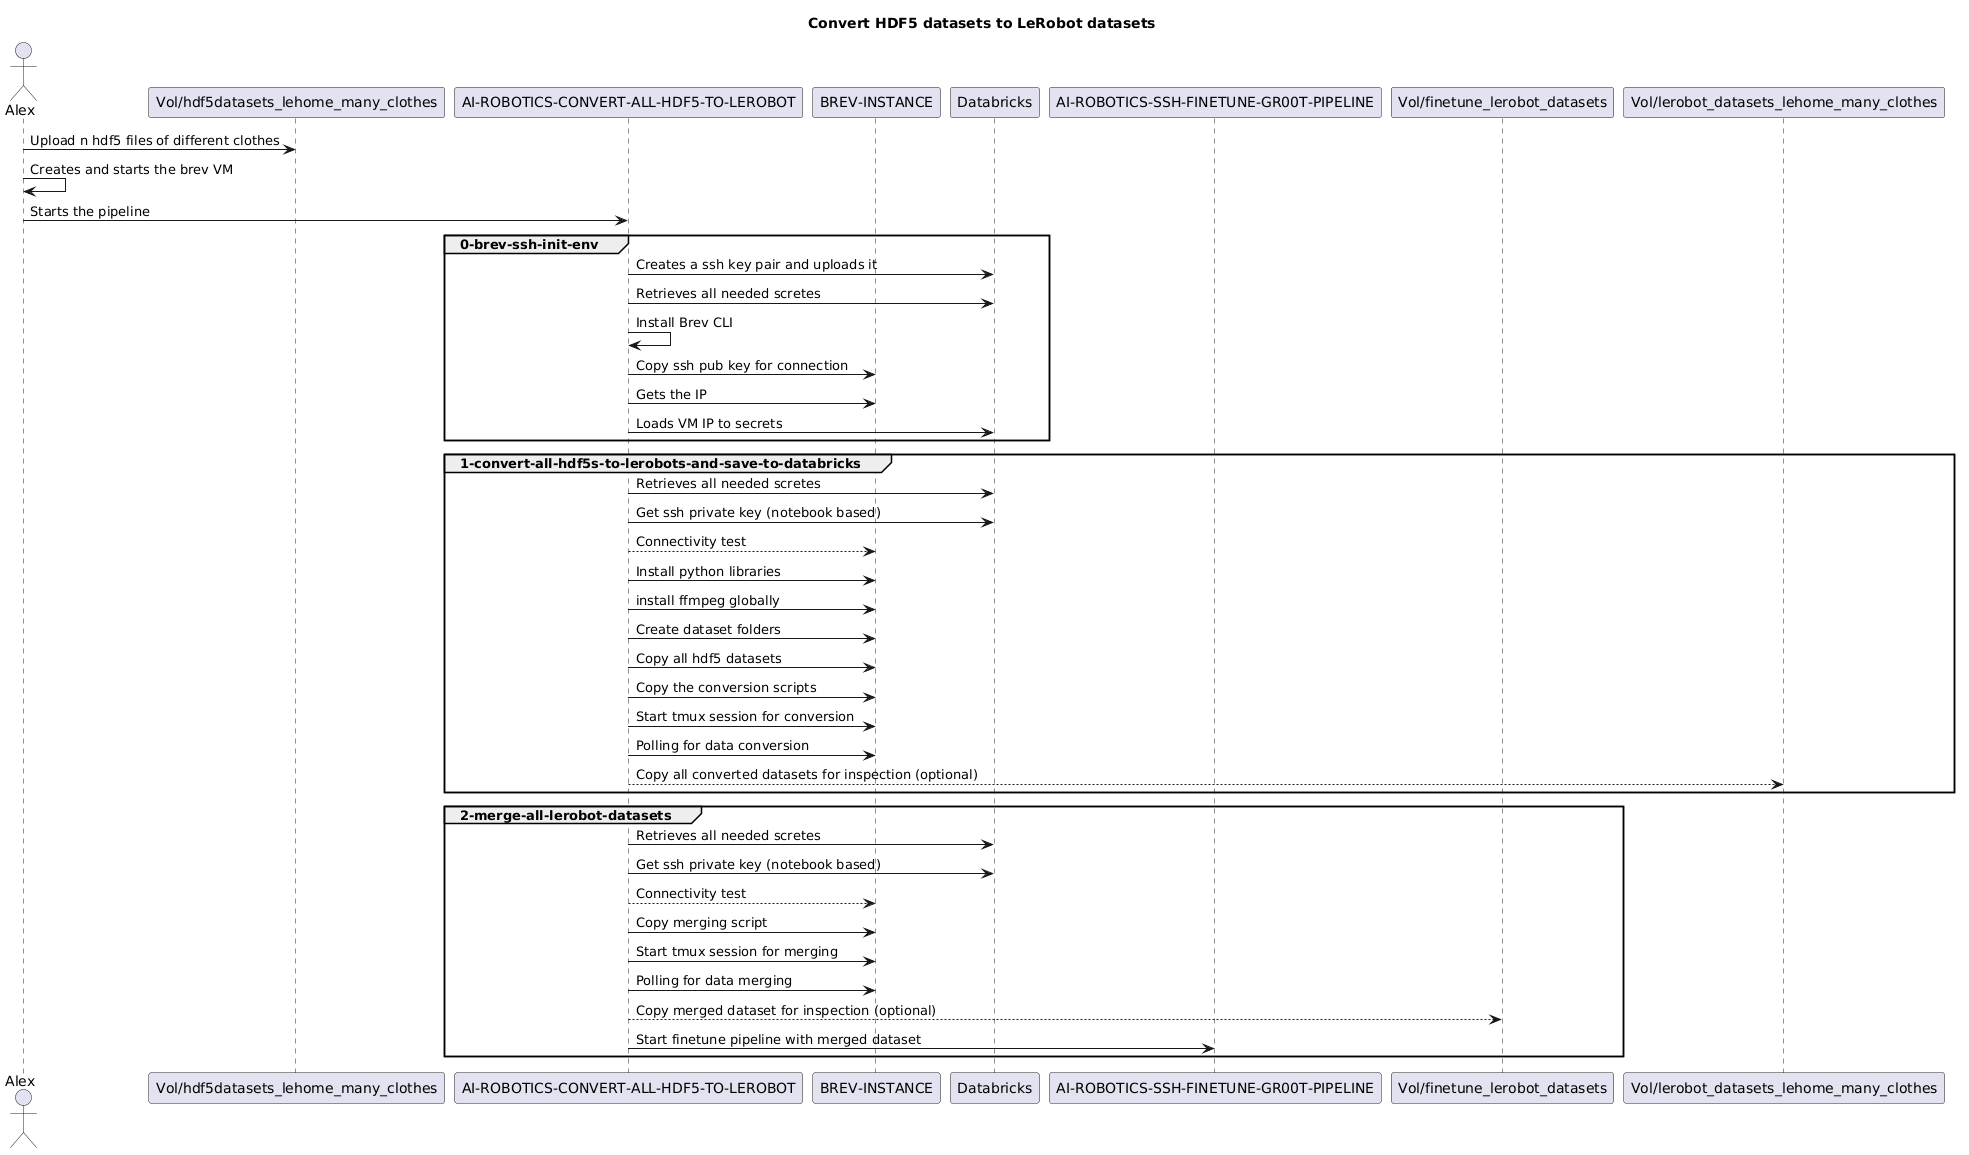

The diagram above was rendered by PlantUML. Its source (embedded in the PNG):
@startuml
title Convert HDF5 datasets to LeRobot datasets

actor Alex

participant "Vol/hdf5datasets_lehome_many_clothes" as V_HLMC
participant "AI-ROBOTICS-CONVERT-ALL-HDF5-TO-LEROBOT" as P_ARCAHTL
participant "BREV-INSTANCE" as I_BI
participant "Databricks" as DB
participant "AI-ROBOTICS-SSH-FINETUNE-GR00T-PIPELINE" as P_ARSFGP
participant "Vol/finetune_lerobot_datasets" as V_FLD
participant "Vol/lerobot_datasets_lehome_many_clothes" as V_LDLMC


Alex -> V_HLMC : Upload n hdf5 files of different clothes
Alex -> Alex : Creates and starts the brev VM
Alex -> P_ARCAHTL : Starts the pipeline

group 0-brev-ssh-init-env
P_ARCAHTL -> DB : Creates a ssh key pair and uploads it
P_ARCAHTL -> DB : Retrieves all needed scretes
P_ARCAHTL -> P_ARCAHTL : Install Brev CLI
P_ARCAHTL -> I_BI : Copy ssh pub key for connection
P_ARCAHTL -> I_BI : Gets the IP
P_ARCAHTL -> DB : Loads VM IP to secrets
end

group 1-convert-all-hdf5s-to-lerobots-and-save-to-databricks
P_ARCAHTL -> DB : Retrieves all needed scretes
P_ARCAHTL -> DB : Get ssh private key (notebook based)
P_ARCAHTL --> I_BI : Connectivity test
P_ARCAHTL -> I_BI : Install python libraries
P_ARCAHTL -> I_BI : install ffmpeg globally
P_ARCAHTL -> I_BI : Create dataset folders
P_ARCAHTL -> I_BI : Copy all hdf5 datasets
P_ARCAHTL -> I_BI : Copy the conversion scripts
P_ARCAHTL -> I_BI : Start tmux session for conversion
P_ARCAHTL -> I_BI : Polling for data conversion
P_ARCAHTL --> V_LDLMC : Copy all converted datasets for inspection (optional) 
end

group 2-merge-all-lerobot-datasets
P_ARCAHTL -> DB : Retrieves all needed scretes
P_ARCAHTL -> DB : Get ssh private key (notebook based)
P_ARCAHTL --> I_BI : Connectivity test
P_ARCAHTL -> I_BI : Copy merging script
P_ARCAHTL -> I_BI : Start tmux session for merging
P_ARCAHTL -> I_BI : Polling for data merging
P_ARCAHTL --> V_FLD : Copy merged dataset for inspection (optional) 
P_ARCAHTL -> P_ARSFGP : Start finetune pipeline with merged dataset
end
@enduml